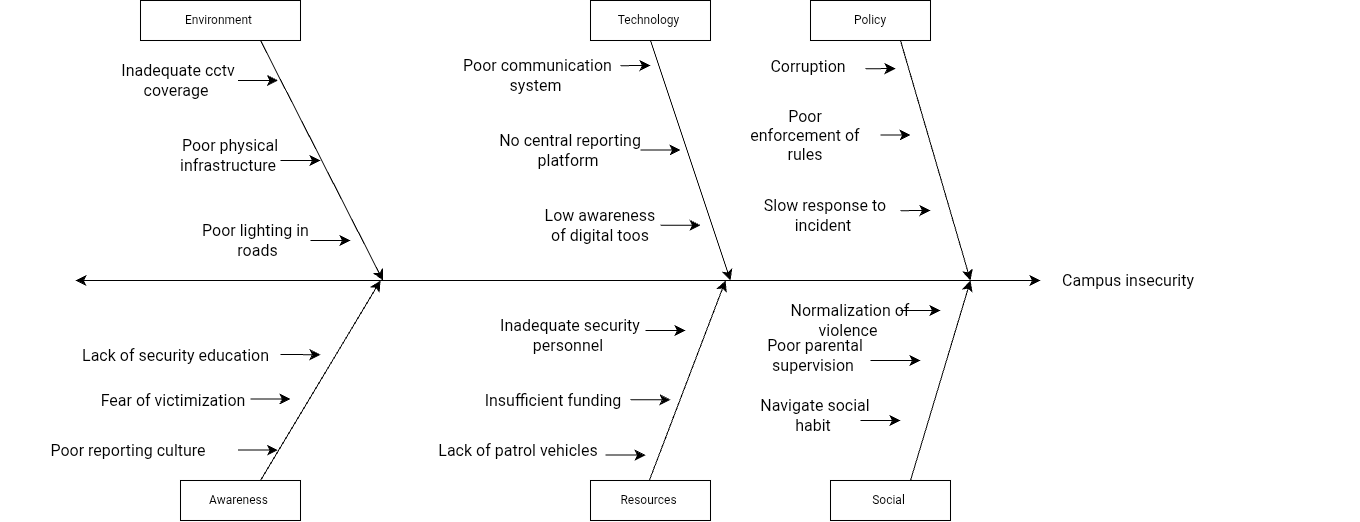

The diagram above was exported from draw.io. Its source (the exported page's mxGraphModel, read from the mxfile embedded in the PNG):
<mxGraphModel dx="1570" dy="1453" grid="1" gridSize="10" guides="1" tooltips="1" connect="1" arrows="1" fold="1" page="1" pageScale="1" pageWidth="850" pageHeight="1100" math="0" shadow="0">
  <root>
    <mxCell id="0" />
    <mxCell id="1" parent="0" />
    <mxCell id="55a-4JQ1FgNH4BWMiASD-6" parent="1" style="whiteSpace=wrap;html=1;movable=1;resizable=1;rotatable=1;deletable=1;editable=1;locked=0;connectable=1;" value="Technology&amp;nbsp;" vertex="1">
      <mxGeometry height="40" width="120" x="570" y="40" as="geometry" />
    </mxCell>
    <mxCell id="55a-4JQ1FgNH4BWMiASD-8" parent="1" style="whiteSpace=wrap;html=1;" value="Policy" vertex="1">
      <mxGeometry height="40" width="120" x="790" y="40" as="geometry" />
    </mxCell>
    <mxCell id="55a-4JQ1FgNH4BWMiASD-19" parent="1" style="text;html=1;whiteSpace=wrap;strokeColor=none;fillColor=none;align=center;verticalAlign=middle;rounded=0;fontSize=16;" value="Inadequate cctv coverage&amp;nbsp;" vertex="1">
      <mxGeometry height="30" width="120" x="97.5" y="105" as="geometry" />
    </mxCell>
    <mxCell id="55a-4JQ1FgNH4BWMiASD-31" parent="1" style="whiteSpace=wrap;html=1;" value="Environment&amp;nbsp;" vertex="1">
      <mxGeometry height="40" width="160" x="120" y="40" as="geometry" />
    </mxCell>
    <mxCell id="55a-4JQ1FgNH4BWMiASD-39" edge="1" parent="1" source="55a-4JQ1FgNH4BWMiASD-31" style="edgeStyle=none;orthogonalLoop=1;jettySize=auto;html=1;rounded=0;fontSize=12;startSize=8;endSize=8;curved=1;movable=1;resizable=1;rotatable=1;deletable=1;editable=1;locked=0;connectable=1;exitX=0.75;exitY=1;exitDx=0;exitDy=0;" value="">
      <mxGeometry relative="1" width="140" as="geometry">
        <Array as="points" />
        <mxPoint x="280" y="120" as="sourcePoint" />
        <mxPoint x="362.5" y="320" as="targetPoint" />
      </mxGeometry>
    </mxCell>
    <mxCell id="55a-4JQ1FgNH4BWMiASD-40" parent="1" style="text;html=1;whiteSpace=wrap;strokeColor=none;fillColor=none;align=center;verticalAlign=middle;rounded=0;fontSize=16;" value="Poor lighting in&amp;nbsp;&lt;div&gt;roads&lt;/div&gt;" vertex="1">
      <mxGeometry height="20" width="215" x="130" y="270" as="geometry" />
    </mxCell>
    <mxCell id="55a-4JQ1FgNH4BWMiASD-41" parent="1" style="text;html=1;whiteSpace=wrap;strokeColor=none;fillColor=none;align=center;verticalAlign=middle;rounded=0;fontSize=16;" value="Poor physical infrastructure&amp;nbsp;" vertex="1">
      <mxGeometry height="30" width="60" x="180" y="180" as="geometry" />
    </mxCell>
    <mxCell id="55a-4JQ1FgNH4BWMiASD-52" edge="1" parent="1" style="edgeStyle=none;orthogonalLoop=1;jettySize=auto;html=1;rounded=0;fontSize=12;startSize=8;endSize=8;curved=1;movable=1;resizable=1;rotatable=1;deletable=1;editable=1;locked=0;connectable=1;" value="">
      <mxGeometry relative="1" width="140" as="geometry">
        <Array as="points" />
        <mxPoint x="630" y="80" as="sourcePoint" />
        <mxPoint x="710" y="320" as="targetPoint" />
      </mxGeometry>
    </mxCell>
    <mxCell id="55a-4JQ1FgNH4BWMiASD-61" edge="1" parent="1" style="edgeStyle=none;orthogonalLoop=1;jettySize=auto;html=1;rounded=0;fontSize=12;startSize=8;endSize=8;curved=1;" value="">
      <mxGeometry relative="1" width="140" as="geometry">
        <Array as="points" />
        <mxPoint x="620" y="189.53" as="sourcePoint" />
        <mxPoint x="660" y="189.53" as="targetPoint" />
      </mxGeometry>
    </mxCell>
    <mxCell id="55a-4JQ1FgNH4BWMiASD-62" parent="1" style="text;html=1;whiteSpace=wrap;strokeColor=none;fillColor=none;align=center;verticalAlign=middle;rounded=0;fontSize=16;" value="Poor communication system&amp;nbsp;" vertex="1">
      <mxGeometry height="50" width="155" x="440" y="90" as="geometry" />
    </mxCell>
    <mxCell id="55a-4JQ1FgNH4BWMiASD-63" parent="1" style="text;html=1;whiteSpace=wrap;strokeColor=none;fillColor=none;align=center;verticalAlign=middle;rounded=0;fontSize=16;" value="No central reporting platform&amp;nbsp;" vertex="1">
      <mxGeometry height="20" width="150" x="475" y="180" as="geometry" />
    </mxCell>
    <mxCell id="55a-4JQ1FgNH4BWMiASD-64" parent="1" style="text;html=1;whiteSpace=wrap;strokeColor=none;fillColor=none;align=center;verticalAlign=middle;rounded=0;fontSize=16;" value="Low awareness of digital toos" vertex="1">
      <mxGeometry height="30" width="120" x="520" y="250" as="geometry" />
    </mxCell>
    <mxCell id="55a-4JQ1FgNH4BWMiASD-65" edge="1" parent="1" style="edgeStyle=none;orthogonalLoop=1;jettySize=auto;html=1;rounded=0;fontSize=12;startSize=8;endSize=8;curved=1;" value="">
      <mxGeometry relative="1" width="140" as="geometry">
        <Array as="points" />
        <mxPoint x="290" y="280" as="sourcePoint" />
        <mxPoint x="330" y="280" as="targetPoint" />
      </mxGeometry>
    </mxCell>
    <mxCell id="55a-4JQ1FgNH4BWMiASD-67" edge="1" parent="1" style="edgeStyle=none;orthogonalLoop=1;jettySize=auto;html=1;rounded=0;fontSize=12;startSize=8;endSize=8;curved=1;" value="">
      <mxGeometry relative="1" width="140" as="geometry">
        <Array as="points" />
        <mxPoint x="640" y="264.77" as="sourcePoint" />
        <mxPoint x="680" y="264.77" as="targetPoint" />
      </mxGeometry>
    </mxCell>
    <mxCell id="55a-4JQ1FgNH4BWMiASD-68" edge="1" parent="1" style="edgeStyle=none;orthogonalLoop=1;jettySize=auto;html=1;rounded=0;fontSize=12;startSize=8;endSize=8;curved=1;" value="">
      <mxGeometry relative="1" width="140" as="geometry">
        <Array as="points" />
        <mxPoint x="600" y="105.21000000000001" as="sourcePoint" />
        <mxPoint x="630" y="105" as="targetPoint" />
      </mxGeometry>
    </mxCell>
    <mxCell id="55a-4JQ1FgNH4BWMiASD-70" edge="1" parent="1" source="55a-4JQ1FgNH4BWMiASD-8" style="edgeStyle=none;orthogonalLoop=1;jettySize=auto;html=1;rounded=0;fontSize=12;startSize=8;endSize=8;curved=1;movable=1;resizable=1;rotatable=1;deletable=1;editable=1;locked=0;connectable=1;exitX=0.75;exitY=1;exitDx=0;exitDy=0;" value="">
      <mxGeometry relative="1" width="140" as="geometry">
        <Array as="points" />
        <mxPoint x="880" y="95" as="sourcePoint" />
        <mxPoint x="950" y="320" as="targetPoint" />
      </mxGeometry>
    </mxCell>
    <mxCell id="55a-4JQ1FgNH4BWMiASD-71" parent="1" style="text;html=1;whiteSpace=wrap;strokeColor=none;fillColor=none;align=center;verticalAlign=middle;rounded=0;fontSize=16;" value="Corruption&amp;nbsp;" vertex="1">
      <mxGeometry width="60" x="760" y="105" as="geometry" />
    </mxCell>
    <mxCell id="55a-4JQ1FgNH4BWMiASD-72" parent="1" style="text;html=1;whiteSpace=wrap;strokeColor=none;fillColor=none;align=center;verticalAlign=middle;rounded=0;fontSize=16;" value="Slow response to incident&amp;nbsp;" vertex="1">
      <mxGeometry height="30" width="130" x="740" y="240" as="geometry" />
    </mxCell>
    <mxCell id="55a-4JQ1FgNH4BWMiASD-73" parent="1" style="text;html=1;whiteSpace=wrap;strokeColor=none;fillColor=none;align=center;verticalAlign=middle;rounded=0;fontSize=16;" value="Poor enforcement of rules" vertex="1">
      <mxGeometry height="30" width="130" x="720" y="160" as="geometry" />
    </mxCell>
    <mxCell id="55a-4JQ1FgNH4BWMiASD-74" edge="1" parent="1" style="edgeStyle=none;orthogonalLoop=1;jettySize=auto;html=1;rounded=0;fontSize=12;startSize=8;endSize=8;curved=1;" value="">
      <mxGeometry relative="1" width="140" as="geometry">
        <Array as="points" />
        <mxPoint x="845" y="108.24" as="sourcePoint" />
        <mxPoint x="875" y="108.02999999999999" as="targetPoint" />
      </mxGeometry>
    </mxCell>
    <mxCell id="55a-4JQ1FgNH4BWMiASD-75" edge="1" parent="1" style="edgeStyle=none;orthogonalLoop=1;jettySize=auto;html=1;rounded=0;fontSize=12;startSize=8;endSize=8;curved=1;" value="">
      <mxGeometry relative="1" width="140" as="geometry">
        <Array as="points" />
        <mxPoint x="880" y="250.20999999999998" as="sourcePoint" />
        <mxPoint x="910" y="250" as="targetPoint" />
      </mxGeometry>
    </mxCell>
    <mxCell id="55a-4JQ1FgNH4BWMiASD-76" edge="1" parent="1" style="edgeStyle=none;orthogonalLoop=1;jettySize=auto;html=1;rounded=0;fontSize=12;startSize=8;endSize=8;curved=1;" value="">
      <mxGeometry relative="1" width="140" as="geometry">
        <Array as="points" />
        <mxPoint x="860" y="174.64999999999998" as="sourcePoint" />
        <mxPoint x="890" y="174.44" as="targetPoint" />
      </mxGeometry>
    </mxCell>
    <mxCell id="55a-4JQ1FgNH4BWMiASD-78" edge="1" parent="1" style="edgeStyle=none;orthogonalLoop=1;jettySize=auto;html=1;endArrow=classic;startArrow=classic;endSize=8;startSize=8;rounded=0;fontSize=12;curved=1;" value="">
      <mxGeometry relative="1" width="140" as="geometry">
        <Array as="points" />
        <mxPoint x="55" y="320" as="sourcePoint" />
        <mxPoint x="1020" y="320" as="targetPoint" />
      </mxGeometry>
    </mxCell>
    <mxCell id="55a-4JQ1FgNH4BWMiASD-80" parent="1" style="text;html=1;whiteSpace=wrap;strokeColor=none;fillColor=none;align=center;verticalAlign=middle;rounded=0;fontSize=16;" value="Lack of security education&amp;nbsp;" vertex="1">
      <mxGeometry height="90" width="245" x="35" y="350" as="geometry" />
    </mxCell>
    <mxCell id="55a-4JQ1FgNH4BWMiASD-81" parent="1" style="text;html=1;whiteSpace=wrap;strokeColor=none;fillColor=none;align=center;verticalAlign=middle;rounded=0;fontSize=16;" value="Fear of victimization&amp;nbsp;" vertex="1">
      <mxGeometry height="30" width="170" x="70" y="425" as="geometry" />
    </mxCell>
    <mxCell id="6ABE_HycCWLQUArdXny9-1" parent="1" style="text;html=1;whiteSpace=wrap;strokeColor=none;fillColor=none;align=center;verticalAlign=middle;rounded=0;fontSize=16;" value="Poor reporting culture&amp;nbsp;" vertex="1">
      <mxGeometry height="60" width="260" x="-20" y="460" as="geometry" />
    </mxCell>
    <mxCell id="6ABE_HycCWLQUArdXny9-2" edge="1" parent="1" source="6ABE_HycCWLQUArdXny9-1" style="edgeStyle=none;orthogonalLoop=1;jettySize=auto;html=1;rounded=0;fontSize=12;startSize=8;endSize=8;curved=1;exitX=1;exitY=1;exitDx=0;exitDy=0;" value="">
      <mxGeometry relative="1" width="140" as="geometry">
        <Array as="points" />
        <mxPoint x="250" y="490" as="sourcePoint" />
        <mxPoint x="360" y="320" as="targetPoint" />
      </mxGeometry>
    </mxCell>
    <mxCell id="6ABE_HycCWLQUArdXny9-4" edge="1" parent="1" style="edgeStyle=none;orthogonalLoop=1;jettySize=auto;html=1;rounded=0;fontSize=12;startSize=8;endSize=8;curved=1;" value="">
      <mxGeometry relative="1" width="140" as="geometry">
        <Array as="points" />
        <mxPoint x="260" y="394" as="sourcePoint" />
        <mxPoint x="300" y="394.2300000000001" as="targetPoint" />
      </mxGeometry>
    </mxCell>
    <mxCell id="6ABE_HycCWLQUArdXny9-5" edge="1" parent="1" style="edgeStyle=none;orthogonalLoop=1;jettySize=auto;html=1;rounded=0;fontSize=12;startSize=8;endSize=8;curved=1;" value="">
      <mxGeometry relative="1" width="140" as="geometry">
        <Array as="points" />
        <mxPoint x="230" y="438.4600000000001" as="sourcePoint" />
        <mxPoint x="270" y="438.4600000000001" as="targetPoint" />
      </mxGeometry>
    </mxCell>
    <mxCell id="6ABE_HycCWLQUArdXny9-6" edge="1" parent="1" style="edgeStyle=none;orthogonalLoop=1;jettySize=auto;html=1;rounded=0;fontSize=12;startSize=8;endSize=8;curved=1;" value="">
      <mxGeometry relative="1" width="140" as="geometry">
        <Array as="points" />
        <mxPoint x="217.5" y="489.63000000000005" as="sourcePoint" />
        <mxPoint x="257.5" y="489.63000000000005" as="targetPoint" />
      </mxGeometry>
    </mxCell>
    <mxCell id="6ABE_HycCWLQUArdXny9-8" parent="1" style="text;html=1;whiteSpace=wrap;strokeColor=none;fillColor=none;align=center;verticalAlign=middle;rounded=0;fontSize=16;" value="Inadequate security personnel&amp;nbsp;" vertex="1">
      <mxGeometry height="50" width="150" x="475" y="350" as="geometry" />
    </mxCell>
    <mxCell id="6ABE_HycCWLQUArdXny9-10" parent="1" style="text;html=1;whiteSpace=wrap;strokeColor=none;fillColor=none;align=center;verticalAlign=middle;rounded=0;fontSize=16;" value="Insufficient funding&amp;nbsp;" vertex="1">
      <mxGeometry height="40" width="180" x="445" y="420" as="geometry" />
    </mxCell>
    <mxCell id="6ABE_HycCWLQUArdXny9-12" parent="1" style="text;html=1;whiteSpace=wrap;strokeColor=none;fillColor=none;align=center;verticalAlign=middle;rounded=0;fontSize=16;" value="Lack of patrol vehicles&amp;nbsp;" vertex="1">
      <mxGeometry height="90" width="240" x="380" y="445" as="geometry" />
    </mxCell>
    <mxCell id="6ABE_HycCWLQUArdXny9-17" edge="1" parent="1" style="edgeStyle=none;orthogonalLoop=1;jettySize=auto;html=1;rounded=0;fontSize=12;startSize=8;endSize=8;curved=1;" value="">
      <mxGeometry relative="1" width="140" as="geometry">
        <Array as="points" />
        <mxPoint x="625" y="530" as="sourcePoint" />
        <mxPoint x="705" y="320" as="targetPoint" />
      </mxGeometry>
    </mxCell>
    <mxCell id="6ABE_HycCWLQUArdXny9-18" edge="1" parent="1" style="edgeStyle=none;orthogonalLoop=1;jettySize=auto;html=1;rounded=0;fontSize=12;startSize=8;endSize=8;curved=1;" value="">
      <mxGeometry relative="1" width="140" as="geometry">
        <Array as="points" />
        <mxPoint x="625" y="370.00000000000006" as="sourcePoint" />
        <mxPoint x="665" y="370.00000000000006" as="targetPoint" />
      </mxGeometry>
    </mxCell>
    <mxCell id="6ABE_HycCWLQUArdXny9-19" edge="1" parent="1" style="edgeStyle=none;orthogonalLoop=1;jettySize=auto;html=1;rounded=0;fontSize=12;startSize=8;endSize=8;curved=1;" value="">
      <mxGeometry relative="1" width="140" as="geometry">
        <Array as="points" />
        <mxPoint x="610" y="439.20000000000005" as="sourcePoint" />
        <mxPoint x="650" y="439.20000000000005" as="targetPoint" />
      </mxGeometry>
    </mxCell>
    <mxCell id="6ABE_HycCWLQUArdXny9-20" edge="1" parent="1" style="edgeStyle=none;orthogonalLoop=1;jettySize=auto;html=1;rounded=0;fontSize=12;startSize=8;endSize=8;curved=1;" value="">
      <mxGeometry relative="1" width="140" as="geometry">
        <Array as="points" />
        <mxPoint x="585" y="494.6" as="sourcePoint" />
        <mxPoint x="625" y="494.6" as="targetPoint" />
      </mxGeometry>
    </mxCell>
    <mxCell id="6ABE_HycCWLQUArdXny9-23" edge="1" parent="1" style="edgeStyle=none;orthogonalLoop=1;jettySize=auto;html=1;rounded=0;fontSize=12;startSize=8;endSize=8;curved=1;" value="">
      <mxGeometry relative="1" width="140" as="geometry">
        <Array as="points" />
        <mxPoint x="890" y="520" as="sourcePoint" />
        <mxPoint x="950" y="320" as="targetPoint" />
      </mxGeometry>
    </mxCell>
    <mxCell id="6ABE_HycCWLQUArdXny9-24" parent="1" style="text;html=1;whiteSpace=wrap;strokeColor=none;fillColor=none;align=center;verticalAlign=middle;rounded=0;fontSize=16;" value="Normalization of violence&amp;nbsp;" vertex="1">
      <mxGeometry height="80" width="140" x="760" y="320" as="geometry" />
    </mxCell>
    <mxCell id="6ABE_HycCWLQUArdXny9-25" parent="1" style="text;html=1;whiteSpace=wrap;strokeColor=none;fillColor=none;align=center;verticalAlign=middle;rounded=0;fontSize=16;" value="Poor parental supervision&amp;nbsp;" vertex="1">
      <mxGeometry height="30" width="130" x="730" y="380" as="geometry" />
    </mxCell>
    <mxCell id="6ABE_HycCWLQUArdXny9-26" parent="1" style="text;html=1;whiteSpace=wrap;strokeColor=none;fillColor=none;align=center;verticalAlign=middle;rounded=0;fontSize=16;" value="Navigate social habit&amp;nbsp;" vertex="1">
      <mxGeometry height="30" width="150" x="720" y="440" as="geometry" />
    </mxCell>
    <mxCell id="6ABE_HycCWLQUArdXny9-27" edge="1" parent="1" style="edgeStyle=none;orthogonalLoop=1;jettySize=auto;html=1;rounded=0;fontSize=12;startSize=8;endSize=8;curved=1;" value="">
      <mxGeometry relative="1" width="140" as="geometry">
        <Array as="points" />
        <mxPoint x="880" y="350.00000000000006" as="sourcePoint" />
        <mxPoint x="920" y="350.00000000000006" as="targetPoint" />
      </mxGeometry>
    </mxCell>
    <mxCell id="6ABE_HycCWLQUArdXny9-29" edge="1" parent="1" style="edgeStyle=none;orthogonalLoop=1;jettySize=auto;html=1;rounded=0;fontSize=12;startSize=8;endSize=8;curved=1;" value="">
      <mxGeometry relative="1" width="140" as="geometry">
        <Array as="points" />
        <mxPoint x="850" y="400" as="sourcePoint" />
        <mxPoint x="900" y="400.00000000000006" as="targetPoint" />
      </mxGeometry>
    </mxCell>
    <mxCell id="6ABE_HycCWLQUArdXny9-30" edge="1" parent="1" style="edgeStyle=none;orthogonalLoop=1;jettySize=auto;html=1;rounded=0;fontSize=12;startSize=8;endSize=8;curved=1;" value="">
      <mxGeometry relative="1" width="140" as="geometry">
        <Array as="points" />
        <mxPoint x="840" y="460.00000000000006" as="sourcePoint" />
        <mxPoint x="880" y="460.00000000000006" as="targetPoint" />
      </mxGeometry>
    </mxCell>
    <mxCell id="6ABE_HycCWLQUArdXny9-31" parent="1" style="whiteSpace=wrap;html=1;" value="Resources&amp;nbsp;" vertex="1">
      <mxGeometry height="40" width="120" x="570" y="520" as="geometry" />
    </mxCell>
    <mxCell id="6ABE_HycCWLQUArdXny9-32" parent="1" style="whiteSpace=wrap;html=1;" value="Social&amp;nbsp;" vertex="1">
      <mxGeometry height="40" width="120" x="810" y="520" as="geometry" />
    </mxCell>
    <mxCell id="6ABE_HycCWLQUArdXny9-33" parent="1" style="whiteSpace=wrap;html=1;" value="Awareness&amp;nbsp;" vertex="1">
      <mxGeometry height="40" width="120" x="160" y="520" as="geometry" />
    </mxCell>
    <mxCell id="BzxMUJwQfIo35qmDu1cX-1" edge="1" parent="1" style="edgeStyle=none;orthogonalLoop=1;jettySize=auto;html=1;rounded=0;fontSize=12;startSize=8;endSize=8;curved=1;" value="">
      <mxGeometry relative="1" width="140" as="geometry">
        <Array as="points" />
        <mxPoint x="260" y="200" as="sourcePoint" />
        <mxPoint x="300" y="200" as="targetPoint" />
      </mxGeometry>
    </mxCell>
    <mxCell id="o1_3GbEr7BqlH_RsyRuy-1" edge="1" parent="1" style="edgeStyle=none;orthogonalLoop=1;jettySize=auto;html=1;rounded=0;fontSize=12;startSize=8;endSize=8;curved=1;" value="">
      <mxGeometry relative="1" width="140" as="geometry">
        <Array as="points" />
        <mxPoint x="217.5" y="120" as="sourcePoint" />
        <mxPoint x="257.5" y="120" as="targetPoint" />
      </mxGeometry>
    </mxCell>
    <mxCell id="da5feyg-sZdo6rzll-R6-3" parent="1" style="text;html=1;whiteSpace=wrap;strokeColor=none;fillColor=none;align=center;verticalAlign=middle;rounded=0;fontSize=16;rotation=0;" value="Campus insecurity&amp;nbsp;" vertex="1">
      <mxGeometry height="220" width="460" x="880" y="210" as="geometry" />
    </mxCell>
  </root>
</mxGraphModel>